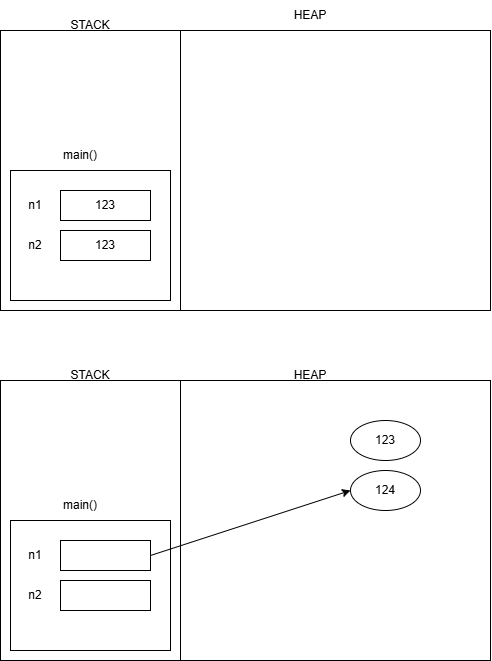

The diagram above was exported from draw.io. Its source (the exported page's mxGraphModel, read from the mxfile embedded in the PNG):
<mxGraphModel dx="787" dy="340" grid="1" gridSize="10" guides="1" tooltips="1" connect="1" arrows="1" fold="1" page="1" pageScale="1" pageWidth="850" pageHeight="1100" math="0" shadow="0">
  <root>
    <mxCell id="0" />
    <mxCell id="1" parent="0" />
    <mxCell id="1jTkOFyBi0F1Z1sCGueZ-1" parent="1" style="rounded=0;whiteSpace=wrap;html=1;" value="" vertex="1">
      <mxGeometry height="280" width="180" x="100" y="30" as="geometry" />
    </mxCell>
    <mxCell id="1jTkOFyBi0F1Z1sCGueZ-2" parent="1" style="rounded=0;whiteSpace=wrap;html=1;" value="" vertex="1">
      <mxGeometry height="280" width="310" x="280" y="30" as="geometry" />
    </mxCell>
    <mxCell id="1jTkOFyBi0F1Z1sCGueZ-3" parent="1" style="text;html=1;whiteSpace=wrap;strokeColor=none;fillColor=none;align=center;verticalAlign=middle;rounded=0;" value="HEAP" vertex="1">
      <mxGeometry height="30" width="60" x="380" as="geometry" />
    </mxCell>
    <mxCell id="1jTkOFyBi0F1Z1sCGueZ-4" parent="1" style="text;html=1;whiteSpace=wrap;strokeColor=none;fillColor=none;align=center;verticalAlign=middle;rounded=0;" value="STACK" vertex="1">
      <mxGeometry height="30" width="60" x="160" y="10" as="geometry" />
    </mxCell>
    <mxCell id="1jTkOFyBi0F1Z1sCGueZ-5" parent="1" style="rounded=0;whiteSpace=wrap;html=1;" value="" vertex="1">
      <mxGeometry height="130" width="160" x="110" y="170" as="geometry" />
    </mxCell>
    <mxCell id="1jTkOFyBi0F1Z1sCGueZ-6" parent="1" style="text;html=1;whiteSpace=wrap;strokeColor=none;fillColor=none;align=center;verticalAlign=middle;rounded=0;" value="main()" vertex="1">
      <mxGeometry height="30" width="60" x="150" y="140" as="geometry" />
    </mxCell>
    <mxCell id="1jTkOFyBi0F1Z1sCGueZ-7" parent="1" style="rounded=0;whiteSpace=wrap;html=1;" value="123" vertex="1">
      <mxGeometry height="30" width="90" x="160" y="190" as="geometry" />
    </mxCell>
    <mxCell id="1jTkOFyBi0F1Z1sCGueZ-8" parent="1" style="rounded=0;whiteSpace=wrap;html=1;" value="123" vertex="1">
      <mxGeometry height="30" width="90" x="160" y="230" as="geometry" />
    </mxCell>
    <mxCell id="1jTkOFyBi0F1Z1sCGueZ-9" parent="1" style="text;html=1;whiteSpace=wrap;strokeColor=none;fillColor=none;align=center;verticalAlign=middle;rounded=0;" value="n1" vertex="1">
      <mxGeometry height="30" width="30" x="120" y="190" as="geometry" />
    </mxCell>
    <mxCell id="1jTkOFyBi0F1Z1sCGueZ-10" parent="1" style="text;html=1;whiteSpace=wrap;strokeColor=none;fillColor=none;align=center;verticalAlign=middle;rounded=0;" value="n2" vertex="1">
      <mxGeometry height="30" width="30" x="120" y="230" as="geometry" />
    </mxCell>
    <mxCell id="1jTkOFyBi0F1Z1sCGueZ-11" parent="1" style="rounded=0;whiteSpace=wrap;html=1;" value="" vertex="1">
      <mxGeometry height="280" width="180" x="100" y="380" as="geometry" />
    </mxCell>
    <mxCell id="1jTkOFyBi0F1Z1sCGueZ-12" parent="1" style="rounded=0;whiteSpace=wrap;html=1;" value="" vertex="1">
      <mxGeometry height="280" width="310" x="280" y="380" as="geometry" />
    </mxCell>
    <mxCell id="1jTkOFyBi0F1Z1sCGueZ-13" parent="1" style="text;html=1;whiteSpace=wrap;strokeColor=none;fillColor=none;align=center;verticalAlign=middle;rounded=0;" value="HEAP" vertex="1">
      <mxGeometry height="30" width="60" x="380" y="360" as="geometry" />
    </mxCell>
    <mxCell id="1jTkOFyBi0F1Z1sCGueZ-14" parent="1" style="text;html=1;whiteSpace=wrap;strokeColor=none;fillColor=none;align=center;verticalAlign=middle;rounded=0;" value="STACK" vertex="1">
      <mxGeometry height="30" width="60" x="160" y="360" as="geometry" />
    </mxCell>
    <mxCell id="1jTkOFyBi0F1Z1sCGueZ-15" parent="1" style="rounded=0;whiteSpace=wrap;html=1;" value="" vertex="1">
      <mxGeometry height="130" width="160" x="110" y="520" as="geometry" />
    </mxCell>
    <mxCell id="1jTkOFyBi0F1Z1sCGueZ-16" parent="1" style="text;html=1;whiteSpace=wrap;strokeColor=none;fillColor=none;align=center;verticalAlign=middle;rounded=0;" value="main()" vertex="1">
      <mxGeometry height="30" width="60" x="150" y="490" as="geometry" />
    </mxCell>
    <mxCell id="1jTkOFyBi0F1Z1sCGueZ-22" edge="1" parent="1" source="1jTkOFyBi0F1Z1sCGueZ-17" style="edgeStyle=none;html=1;exitX=1;exitY=0.5;exitDx=0;exitDy=0;entryX=0;entryY=0.5;entryDx=0;entryDy=0;" target="5_784cQs6hMnoasg7Dic-1">
      <mxGeometry relative="1" as="geometry" />
    </mxCell>
    <mxCell id="1jTkOFyBi0F1Z1sCGueZ-17" parent="1" style="rounded=0;whiteSpace=wrap;html=1;" value="" vertex="1">
      <mxGeometry height="30" width="90" x="160" y="540" as="geometry" />
    </mxCell>
    <mxCell id="1jTkOFyBi0F1Z1sCGueZ-18" parent="1" style="rounded=0;whiteSpace=wrap;html=1;" value="" vertex="1">
      <mxGeometry height="30" width="90" x="160" y="580" as="geometry" />
    </mxCell>
    <mxCell id="1jTkOFyBi0F1Z1sCGueZ-19" parent="1" style="text;html=1;whiteSpace=wrap;strokeColor=none;fillColor=none;align=center;verticalAlign=middle;rounded=0;" value="n1" vertex="1">
      <mxGeometry height="30" width="30" x="120" y="540" as="geometry" />
    </mxCell>
    <mxCell id="1jTkOFyBi0F1Z1sCGueZ-20" parent="1" style="text;html=1;whiteSpace=wrap;strokeColor=none;fillColor=none;align=center;verticalAlign=middle;rounded=0;" value="n2" vertex="1">
      <mxGeometry height="30" width="30" x="120" y="580" as="geometry" />
    </mxCell>
    <mxCell id="1jTkOFyBi0F1Z1sCGueZ-21" parent="1" style="ellipse;whiteSpace=wrap;html=1;" value="123" vertex="1">
      <mxGeometry height="40" width="70" x="450" y="420" as="geometry" />
    </mxCell>
    <mxCell id="5_784cQs6hMnoasg7Dic-1" parent="1" style="ellipse;whiteSpace=wrap;html=1;" value="124" vertex="1">
      <mxGeometry height="40" width="70" x="450" y="470" as="geometry" />
    </mxCell>
  </root>
</mxGraphModel>